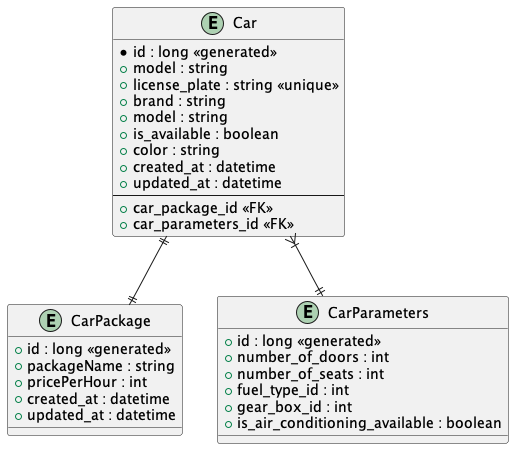

The diagram above was rendered by PlantUML. Its source (embedded in the PNG):
@startuml
'https://plantuml.com/class-diagram

entity "Car" as cars {
    * id : long <<generated>>
    + model : string
    + license_plate : string <<unique>>
    + brand : string
    + model : string
    + is_available : boolean
    + color : string
    + created_at : datetime
    + updated_at : datetime
    --
    + car_package_id <<FK>>
    + car_parameters_id <<FK>>
}

entity "CarPackage" as car_packages {
    + id : long <<generated>>
    + packageName : string
    + pricePerHour : int
    + created_at : datetime
    + updated_at : datetime
}

entity "CarParameters" as car_parameters {
    +  id : long <<generated>>
    +  number_of_doors : int
    +  number_of_seats : int
    +  fuel_type_id : int
    +  gear_box_id : int
    +  is_air_conditioning_available : boolean
}

cars }|--|| car_parameters
cars ||--|| car_packages

@enduml